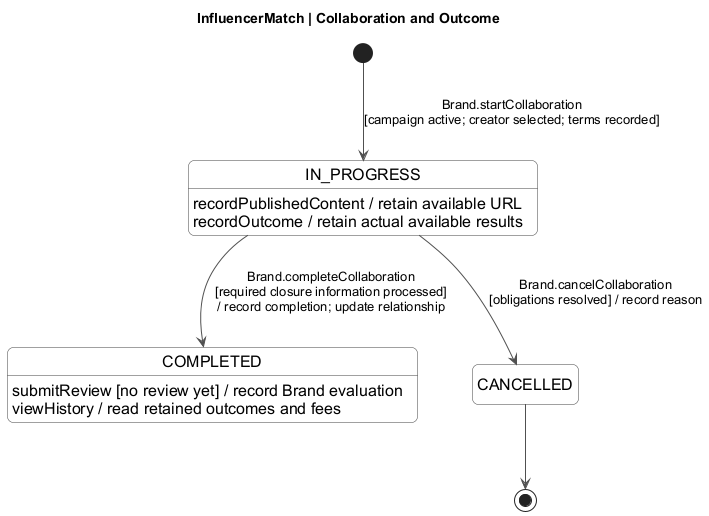

The diagram above was rendered by PlantUML. Its source (embedded in the PNG):
@startuml
skinparam backgroundColor white
skinparam shadowing false
skinparam defaultFontName Arial
skinparam defaultFontSize 15
skinparam ArrowFontSize 13
skinparam stateFontSize 16
skinparam stateBackgroundColor #FFFFFF
skinparam stateBorderColor #404040
skinparam ArrowColor #505050
skinparam roundcorner 12
skinparam nodesep 55
skinparam ranksep 65
hide empty description
title InfluencerMatch | Collaboration and Outcome
[*] --> IN_PROGRESS : Brand.startCollaboration\n[campaign active; creator selected; terms recorded]
IN_PROGRESS : recordPublishedContent / retain available URL
IN_PROGRESS : recordOutcome / retain actual available results
IN_PROGRESS --> COMPLETED : Brand.completeCollaboration\n[required closure information processed]\n/ record completion; update relationship
IN_PROGRESS --> CANCELLED : Brand.cancelCollaboration\n[obligations resolved] / record reason
COMPLETED : submitReview [no review yet] / record Brand evaluation
COMPLETED : viewHistory / read retained outcomes and fees
CANCELLED --> [*]
@enduml